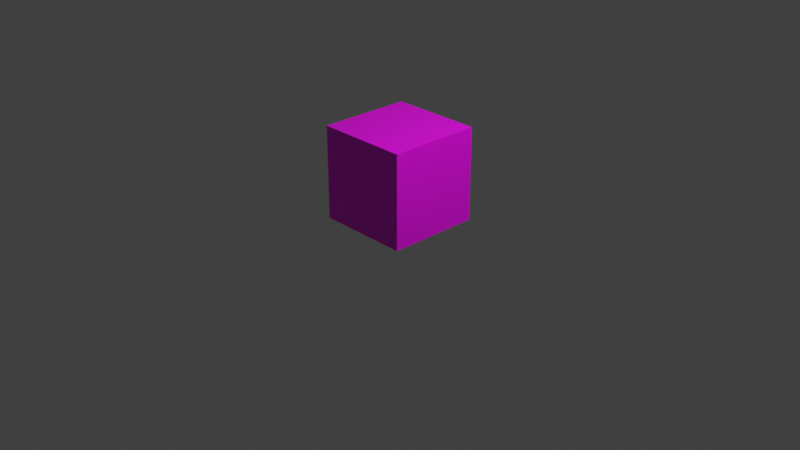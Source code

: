 # Source: obstacle.blend  (saved by Blender 3.0.42; exported with 4.5.12 LTS)
import bpy
from mathutils import Matrix  # noqa: F401  (used for matrix-valued properties, if any)

bpy.ops.wm.read_factory_settings(use_empty=True)
scene = bpy.context.scene
scene.name = 'Scene'

# ---- collections
col_collection = bpy.data.collections.new('Collection'); scene.collection.children.link(col_collection)

# ---- images (referenced by path relative to the original .blend; pixels are not part of the script)
import os
ASSET_DIR = os.environ.get("B2B_ASSET_DIR", "")  # directory of the original .blend (textures are referenced by path, not embedded)
HERE = os.path.dirname(os.path.abspath(__file__))  # packed textures are extracted next to this script under _unpacked/

def load_image(name, relpath, width, height, colorspace="sRGB"):
    """Load a texture the original file referenced (path relative to the .blend, or extracted next to this script)."""
    p = next((c for c in (os.path.join(HERE, relpath), os.path.join(ASSET_DIR, relpath)) if relpath and os.path.exists(c)), "")
    if p:
        img = bpy.data.images.load(p, check_existing=True)
        img.name = name
    else:  # same state as the original file: an image datablock whose file is absent (Cycles renders it pink)
        img = bpy.data.images.new(name, width, height)
        img.source = "FILE"
        img.filepath = "//" + (relpath or name)
    img.colorspace_settings.name = colorspace
    return img
img_obstacle_texture_jpg = load_image('obstacle_texture.jpg', 'obstacle_texture.jpg', 1024, 1024, 'sRGB')

# ---- materials (node trees are filled in below, after node groups)
mat_obstacle_face = bpy.data.materials.new('obstacle_face')
mat_obstacle_face.use_transparent_shadow = False

# ---- material node trees
mat_obstacle_face.use_nodes = True; mat_obstacle_face.node_tree.nodes.clear()
_N = mat_obstacle_face.node_tree.nodes; _L = mat_obstacle_face.node_tree.links
n0 = _N.new('ShaderNodeBsdfPrincipled'); n0.name = 'Principled BSDF'; n0.location = (10, 300)
n0.distribution = 'GGX'
n0.subsurface_method = 'RANDOM_WALK_SKIN'
n0.inputs[3].default_value = 1.45
n0.inputs[27].default_value = (0.0, 0.0, 0.0, 1.0)
n0.inputs[28].default_value = 1.0
n1 = _N.new('ShaderNodeOutputMaterial'); n1.name = 'Material Output'; n1.location = (300, 300)
n2 = _N.new('ShaderNodeTexImage'); n2.name = 'Image Texture'; n2.location = (-280, 280)
n2.image = img_obstacle_texture_jpg
_L.new(n0.outputs[0], n1.inputs[0])
_L.new(n2.outputs[0], n0.inputs[0])
n1.is_active_output = True

# ---- world
world_world = bpy.data.worlds.new('World'); scene.world = world_world
world_world.use_nodes = True; world_world.node_tree.nodes.clear()
_N = world_world.node_tree.nodes; _L = world_world.node_tree.links
n0 = _N.new('ShaderNodeOutputWorld'); n0.name = 'World Output'; n0.location = (300, 300)
n1 = _N.new('ShaderNodeBackground'); n1.name = 'Background'; n1.location = (10, 300)
n1.inputs[0].default_value = (0.05088, 0.05088, 0.05088, 1.0)
_L.new(n1.outputs[0], n0.inputs[0])
n0.is_active_output = True
world_world.color = (0.05088, 0.05088, 0.05088)
world_world.use_sun_shadow = False
world_world.sun_shadow_jitter_overblur = 0.0

# ---- cameras
cam_camera = bpy.data.cameras.new('Camera')
cam_camera.clip_end = 100.0
cam_camera.ortho_scale = 7.314

# ---- lights
light_light = bpy.data.lights.new('Light', 'POINT')
light_light.transmission_factor = 0.0
light_light.energy = 1000.0
light_light.shadow_soft_size = 0.1
light_light.shadow_maximum_resolution = 0.006
light_light.use_absolute_resolution = True

# ---- meshes
me_cube_001 = bpy.data.meshes.new('Cube.001')
me_cube_001.from_pydata([(-1.0, -1.0, -1.0), (-1.0, -1.0, 1.0), (-1.0, 1.0, -1.0), (-1.0, 1.0, 1.0), (1.0, -1.0, -1.0), (1.0, -1.0, 1.0), (1.0, 1.0, -1.0), (1.0, 1.0, 1.0)], [], [(0, 1, 3, 2), (2, 3, 7, 6), (6, 7, 5, 4), (4, 5, 1, 0), (2, 6, 4, 0), (7, 3, 1, 5)])
_uv = me_cube_001.uv_layers.new(name='UVMap')
_uv.uv.foreach_set('vector', [1.0, 0.2506, 1.0, 0.9994, 0.0, 0.9994, 1.192e-07, 0.2506, 1.0, 0.2506, 1.0, 0.9994, 0.0, 0.9994, 1.192e-07, 0.2506, 1.0, 0.2506, 1.0, 0.9994, 0.0, 0.9994, 1.192e-07, 0.2506, 1.0, 0.2506, 1.0, 0.9994, 0.0, 0.9994, 1.192e-07, 0.2506, 1.192e-07, 0.2506, 1.0, 0.2506, 1.0, 0.9994, 0.0, 0.9994, 1.192e-07, 0.2506, 1.0, 0.2506, 1.0, 0.9994, 0.0, 0.9994])
me_cube_001.materials.append(mat_obstacle_face)
me_cube_001.use_remesh_fix_poles = True
me_cube_001.use_remesh_preserve_attributes = False
me_cube_001.update()

# ---- objects
ob_light = bpy.data.objects.new('Light', light_light)
ob_camera = bpy.data.objects.new('Camera', cam_camera)
ob_cube = bpy.data.objects.new('Cube', me_cube_001)

# ---- transforms, parenting, visibility, modifiers, constraints
ob_light.location = (4.076, 1.005, 5.904)
ob_light.rotation_euler = (0.6503, 0.05522, 1.866)
ob_light.lock_rotations_4d = False
ob_light.empty_display_type = 'ARROWS'
ob_light.color = (0.0, 0.0, 0.0, 0.0)
ob_light.lineart.crease_threshold = 0.0
ob_camera.location = (7.359, -6.926, 4.958)
ob_camera.rotation_euler = (1.109, 0.0, 0.8149)
ob_camera.lock_rotations_4d = False
ob_camera.empty_display_type = 'ARROWS'
ob_camera.color = (0.0, 0.0, 0.0, 0.0)
ob_camera.display_type = 'WIRE'
ob_camera.lineart.crease_threshold = 0.0
ob_cube.location = (0.0, 0.0, 0.5)
ob_cube.scale = (0.5, 0.5, 0.5)

# ---- collection membership
col_collection.objects.link(ob_light)
col_collection.objects.link(ob_camera)
col_collection.objects.link(ob_cube)

# ---- scene / render settings (as saved in the file)
scene.camera = ob_camera
scene.frame_start = 1; scene.frame_end = 250; scene.frame_set(1)
scene.render.engine = 'BLENDER_EEVEE_NEXT'
scene.cycles.sampling_pattern = 'TABULATED_SOBOL'
scene.cycles.use_light_tree = False
scene.view_settings.view_transform = 'Standard'
bpy.context.view_layer.update()
